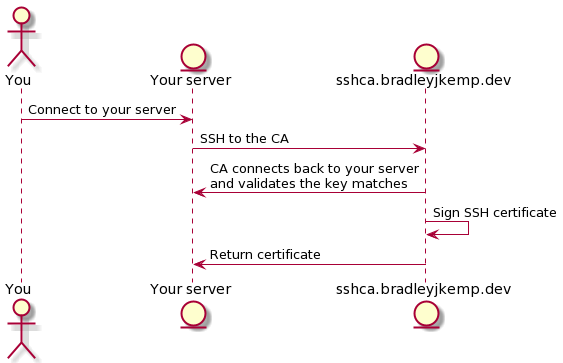

The diagram above was rendered by PlantUML. Its source (embedded in the PNG):
@startuml
actor You
entity "Your server" as server
entity "sshca.bradleyjkemp.dev" as ca

You -> server : Connect to your server
server -> ca : SSH to the CA
ca -> server : CA connects back to your server\nand validates the key matches
ca -> ca : Sign SSH certificate
ca -> server : Return certificate
@enduml